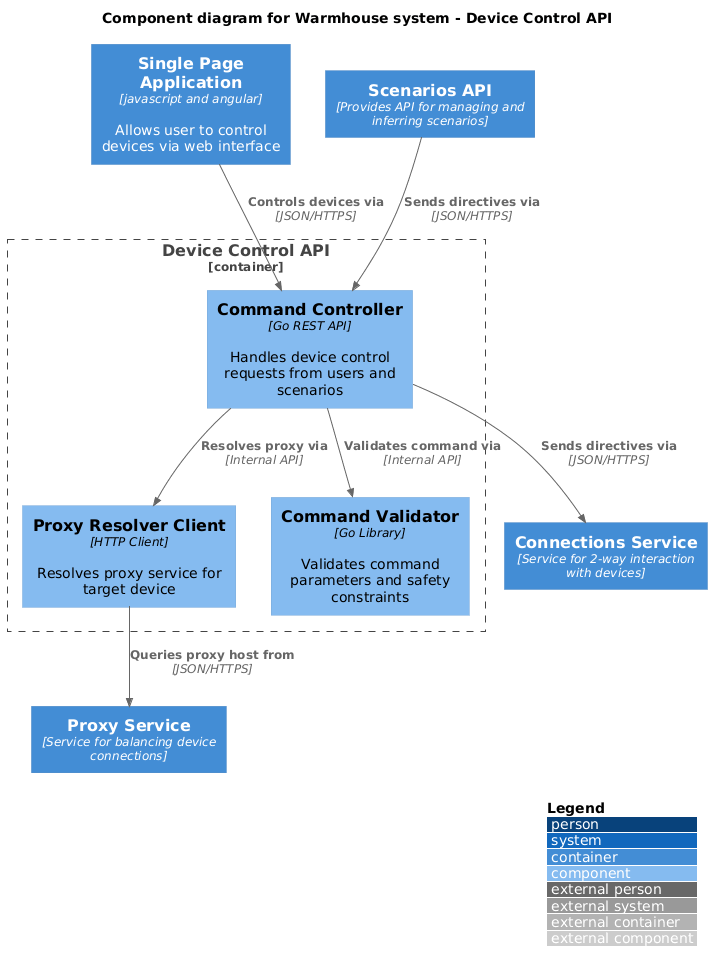

The diagram above was rendered by PlantUML. Its source (embedded in the PNG):
@startuml
!include https://raw.githubusercontent.com/plantuml-stdlib/C4-PlantUML/master/C4_Component.puml
' !include ../common/C4_Component.puml

LAYOUT_WITH_LEGEND()

title Component diagram for Warmhouse system - Device Control API

Container(spa, "Single Page Application", "javascript and angular", "Allows user to control devices via web interface")
Container(proxy_service, "Proxy Service", "Service for balancing device connections")
Container(connections_service, "Connections Service", "Service for 2-way interaction with devices")
Container(scenarios_api, "Scenarios API", "Provides API for managing and inferring scenarios")

Container_Boundary(device_control_api, "Device Control API") {
    Component(command_controller, "Command Controller", "Go REST API", "Handles device control requests from users and scenarios")
    Component(proxy_resolver_client, "Proxy Resolver Client", "HTTP Client", "Resolves proxy service for target device")
    Component(command_validator, "Command Validator", "Go Library", "Validates command parameters and safety constraints")

    Rel(command_controller, command_validator, "Validates command via", "Internal API")
    Rel(command_controller, proxy_resolver_client, "Resolves proxy via", "Internal API")
    Rel(proxy_resolver_client, proxy_service, "Queries proxy host from", "JSON/HTTPS")
    Rel(command_controller, connections_service, "Sends directives via", "JSON/HTTPS")
}

Rel(spa, command_controller, "Controls devices via", "JSON/HTTPS")
Rel(scenarios_api, command_controller, "Sends directives via", "JSON/HTTPS")

@enduml